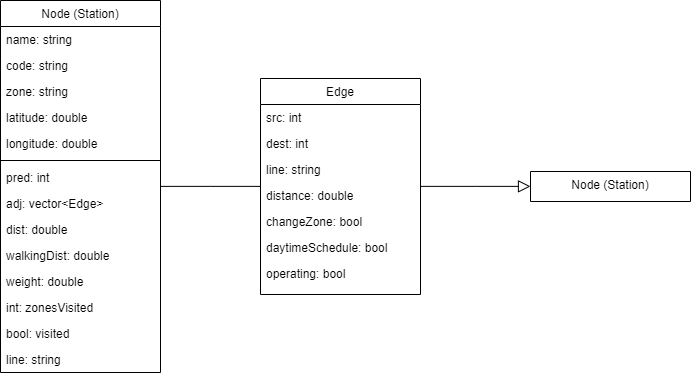

The diagram above was exported from draw.io. Its source (the exported page's mxGraphModel, read from the mxfile embedded in the PNG):
<mxGraphModel dx="1039" dy="496" grid="1" gridSize="10" guides="1" tooltips="1" connect="1" arrows="1" fold="1" page="1" pageScale="1" pageWidth="827" pageHeight="1169" math="0" shadow="0">
  <root>
    <mxCell id="WIyWlLk6GJQsqaUBKTNV-0" />
    <mxCell id="WIyWlLk6GJQsqaUBKTNV-1" parent="WIyWlLk6GJQsqaUBKTNV-0" />
    <mxCell id="zkfFHV4jXpPFQw0GAbJ--6" value="Node (Station)" style="swimlane;fontStyle=0;align=center;verticalAlign=top;childLayout=stackLayout;horizontal=1;startSize=26;horizontalStack=0;resizeParent=1;resizeLast=0;collapsible=1;marginBottom=0;rounded=0;shadow=0;strokeWidth=1;" parent="WIyWlLk6GJQsqaUBKTNV-1" vertex="1">
      <mxGeometry x="100" y="140" width="160" height="372" as="geometry">
        <mxRectangle x="130" y="380" width="160" height="26" as="alternateBounds" />
      </mxGeometry>
    </mxCell>
    <mxCell id="zkfFHV4jXpPFQw0GAbJ--7" value="name: string" style="text;align=left;verticalAlign=top;spacingLeft=4;spacingRight=4;overflow=hidden;rotatable=0;points=[[0,0.5],[1,0.5]];portConstraint=eastwest;" parent="zkfFHV4jXpPFQw0GAbJ--6" vertex="1">
      <mxGeometry y="26" width="160" height="26" as="geometry" />
    </mxCell>
    <mxCell id="zkfFHV4jXpPFQw0GAbJ--8" value="code: string" style="text;align=left;verticalAlign=top;spacingLeft=4;spacingRight=4;overflow=hidden;rotatable=0;points=[[0,0.5],[1,0.5]];portConstraint=eastwest;rounded=0;shadow=0;html=0;" parent="zkfFHV4jXpPFQw0GAbJ--6" vertex="1">
      <mxGeometry y="52" width="160" height="26" as="geometry" />
    </mxCell>
    <mxCell id="wy2jjOx_M90UTwExJHos-12" value="zone: string" style="text;align=left;verticalAlign=top;spacingLeft=4;spacingRight=4;overflow=hidden;rotatable=0;points=[[0,0.5],[1,0.5]];portConstraint=eastwest;rounded=0;shadow=0;html=0;" vertex="1" parent="zkfFHV4jXpPFQw0GAbJ--6">
      <mxGeometry y="78" width="160" height="26" as="geometry" />
    </mxCell>
    <mxCell id="wy2jjOx_M90UTwExJHos-13" value="latitude: double" style="text;align=left;verticalAlign=top;spacingLeft=4;spacingRight=4;overflow=hidden;rotatable=0;points=[[0,0.5],[1,0.5]];portConstraint=eastwest;rounded=0;shadow=0;html=0;" vertex="1" parent="zkfFHV4jXpPFQw0GAbJ--6">
      <mxGeometry y="104" width="160" height="26" as="geometry" />
    </mxCell>
    <mxCell id="wy2jjOx_M90UTwExJHos-14" value="longitude: double" style="text;align=left;verticalAlign=top;spacingLeft=4;spacingRight=4;overflow=hidden;rotatable=0;points=[[0,0.5],[1,0.5]];portConstraint=eastwest;rounded=0;shadow=0;html=0;" vertex="1" parent="zkfFHV4jXpPFQw0GAbJ--6">
      <mxGeometry y="130" width="160" height="26" as="geometry" />
    </mxCell>
    <mxCell id="wy2jjOx_M90UTwExJHos-16" value="" style="line;html=1;strokeWidth=1;align=left;verticalAlign=middle;spacingTop=-1;spacingLeft=3;spacingRight=3;rotatable=0;labelPosition=right;points=[];portConstraint=eastwest;" vertex="1" parent="zkfFHV4jXpPFQw0GAbJ--6">
      <mxGeometry y="156" width="160" height="8" as="geometry" />
    </mxCell>
    <mxCell id="wy2jjOx_M90UTwExJHos-15" value="pred: int" style="text;align=left;verticalAlign=top;spacingLeft=4;spacingRight=4;overflow=hidden;rotatable=0;points=[[0,0.5],[1,0.5]];portConstraint=eastwest;rounded=0;shadow=0;html=0;" vertex="1" parent="zkfFHV4jXpPFQw0GAbJ--6">
      <mxGeometry y="164" width="160" height="26" as="geometry" />
    </mxCell>
    <mxCell id="wy2jjOx_M90UTwExJHos-23" value="adj: vector&lt;Edge&gt;    " style="text;align=left;verticalAlign=top;spacingLeft=4;spacingRight=4;overflow=hidden;rotatable=0;points=[[0,0.5],[1,0.5]];portConstraint=eastwest;rounded=0;shadow=0;html=0;" vertex="1" parent="zkfFHV4jXpPFQw0GAbJ--6">
      <mxGeometry y="190" width="160" height="26" as="geometry" />
    </mxCell>
    <mxCell id="wy2jjOx_M90UTwExJHos-17" value="dist: double" style="text;align=left;verticalAlign=top;spacingLeft=4;spacingRight=4;overflow=hidden;rotatable=0;points=[[0,0.5],[1,0.5]];portConstraint=eastwest;rounded=0;shadow=0;html=0;" vertex="1" parent="zkfFHV4jXpPFQw0GAbJ--6">
      <mxGeometry y="216" width="160" height="26" as="geometry" />
    </mxCell>
    <mxCell id="wy2jjOx_M90UTwExJHos-18" value="walkingDist: double" style="text;align=left;verticalAlign=top;spacingLeft=4;spacingRight=4;overflow=hidden;rotatable=0;points=[[0,0.5],[1,0.5]];portConstraint=eastwest;rounded=0;shadow=0;html=0;" vertex="1" parent="zkfFHV4jXpPFQw0GAbJ--6">
      <mxGeometry y="242" width="160" height="26" as="geometry" />
    </mxCell>
    <mxCell id="wy2jjOx_M90UTwExJHos-19" value="weight: double" style="text;align=left;verticalAlign=top;spacingLeft=4;spacingRight=4;overflow=hidden;rotatable=0;points=[[0,0.5],[1,0.5]];portConstraint=eastwest;rounded=0;shadow=0;html=0;" vertex="1" parent="zkfFHV4jXpPFQw0GAbJ--6">
      <mxGeometry y="268" width="160" height="26" as="geometry" />
    </mxCell>
    <mxCell id="wy2jjOx_M90UTwExJHos-20" value="int: zonesVisited" style="text;align=left;verticalAlign=top;spacingLeft=4;spacingRight=4;overflow=hidden;rotatable=0;points=[[0,0.5],[1,0.5]];portConstraint=eastwest;rounded=0;shadow=0;html=0;" vertex="1" parent="zkfFHV4jXpPFQw0GAbJ--6">
      <mxGeometry y="294" width="160" height="26" as="geometry" />
    </mxCell>
    <mxCell id="wy2jjOx_M90UTwExJHos-21" value="bool: visited" style="text;align=left;verticalAlign=top;spacingLeft=4;spacingRight=4;overflow=hidden;rotatable=0;points=[[0,0.5],[1,0.5]];portConstraint=eastwest;rounded=0;shadow=0;html=0;" vertex="1" parent="zkfFHV4jXpPFQw0GAbJ--6">
      <mxGeometry y="320" width="160" height="26" as="geometry" />
    </mxCell>
    <mxCell id="wy2jjOx_M90UTwExJHos-22" value="line: string" style="text;align=left;verticalAlign=top;spacingLeft=4;spacingRight=4;overflow=hidden;rotatable=0;points=[[0,0.5],[1,0.5]];portConstraint=eastwest;rounded=0;shadow=0;html=0;" vertex="1" parent="zkfFHV4jXpPFQw0GAbJ--6">
      <mxGeometry y="346" width="160" height="26" as="geometry" />
    </mxCell>
    <mxCell id="zkfFHV4jXpPFQw0GAbJ--12" value="" style="endArrow=block;endSize=10;endFill=0;shadow=0;strokeWidth=1;rounded=0;edgeStyle=elbowEdgeStyle;elbow=vertical;startArrow=none;" parent="WIyWlLk6GJQsqaUBKTNV-1" source="wy2jjOx_M90UTwExJHos-25" target="wy2jjOx_M90UTwExJHos-6" edge="1">
      <mxGeometry width="160" relative="1" as="geometry">
        <mxPoint x="200" y="203" as="sourcePoint" />
        <mxPoint x="460" y="209.29032258064512" as="targetPoint" />
      </mxGeometry>
    </mxCell>
    <mxCell id="wy2jjOx_M90UTwExJHos-6" value="Node (Station)" style="swimlane;fontStyle=0;align=center;verticalAlign=top;childLayout=stackLayout;horizontal=1;startSize=138;horizontalStack=0;resizeParent=1;resizeLast=0;collapsible=1;marginBottom=0;rounded=0;shadow=0;strokeWidth=1;" vertex="1" parent="WIyWlLk6GJQsqaUBKTNV-1">
      <mxGeometry x="630" y="311" width="160" height="30" as="geometry">
        <mxRectangle x="130" y="380" width="160" height="26" as="alternateBounds" />
      </mxGeometry>
    </mxCell>
    <mxCell id="wy2jjOx_M90UTwExJHos-25" value="Edge" style="swimlane;fontStyle=0;align=center;verticalAlign=top;childLayout=stackLayout;horizontal=1;startSize=26;horizontalStack=0;resizeParent=1;resizeLast=0;collapsible=1;marginBottom=0;rounded=0;shadow=0;strokeWidth=1;" vertex="1" parent="WIyWlLk6GJQsqaUBKTNV-1">
      <mxGeometry x="360" y="218" width="160" height="216" as="geometry">
        <mxRectangle x="130" y="380" width="160" height="26" as="alternateBounds" />
      </mxGeometry>
    </mxCell>
    <mxCell id="wy2jjOx_M90UTwExJHos-41" value="src: int" style="text;align=left;verticalAlign=top;spacingLeft=4;spacingRight=4;overflow=hidden;rotatable=0;points=[[0,0.5],[1,0.5]];portConstraint=eastwest;rounded=0;shadow=0;html=0;" vertex="1" parent="wy2jjOx_M90UTwExJHos-25">
      <mxGeometry y="26" width="160" height="26" as="geometry" />
    </mxCell>
    <mxCell id="wy2jjOx_M90UTwExJHos-42" value="dest: int" style="text;align=left;verticalAlign=top;spacingLeft=4;spacingRight=4;overflow=hidden;rotatable=0;points=[[0,0.5],[1,0.5]];portConstraint=eastwest;rounded=0;shadow=0;html=0;" vertex="1" parent="wy2jjOx_M90UTwExJHos-25">
      <mxGeometry y="52" width="160" height="26" as="geometry" />
    </mxCell>
    <mxCell id="wy2jjOx_M90UTwExJHos-39" value="line: string" style="text;align=left;verticalAlign=top;spacingLeft=4;spacingRight=4;overflow=hidden;rotatable=0;points=[[0,0.5],[1,0.5]];portConstraint=eastwest;rounded=0;shadow=0;html=0;" vertex="1" parent="wy2jjOx_M90UTwExJHos-25">
      <mxGeometry y="78" width="160" height="26" as="geometry" />
    </mxCell>
    <mxCell id="wy2jjOx_M90UTwExJHos-43" value="distance: double" style="text;align=left;verticalAlign=top;spacingLeft=4;spacingRight=4;overflow=hidden;rotatable=0;points=[[0,0.5],[1,0.5]];portConstraint=eastwest;rounded=0;shadow=0;html=0;" vertex="1" parent="wy2jjOx_M90UTwExJHos-25">
      <mxGeometry y="104" width="160" height="26" as="geometry" />
    </mxCell>
    <mxCell id="wy2jjOx_M90UTwExJHos-44" value="changeZone: bool" style="text;align=left;verticalAlign=top;spacingLeft=4;spacingRight=4;overflow=hidden;rotatable=0;points=[[0,0.5],[1,0.5]];portConstraint=eastwest;rounded=0;shadow=0;html=0;" vertex="1" parent="wy2jjOx_M90UTwExJHos-25">
      <mxGeometry y="130" width="160" height="26" as="geometry" />
    </mxCell>
    <mxCell id="wy2jjOx_M90UTwExJHos-45" value="daytimeSchedule: bool" style="text;align=left;verticalAlign=top;spacingLeft=4;spacingRight=4;overflow=hidden;rotatable=0;points=[[0,0.5],[1,0.5]];portConstraint=eastwest;rounded=0;shadow=0;html=0;" vertex="1" parent="wy2jjOx_M90UTwExJHos-25">
      <mxGeometry y="156" width="160" height="26" as="geometry" />
    </mxCell>
    <mxCell id="wy2jjOx_M90UTwExJHos-46" value="operating: bool" style="text;align=left;verticalAlign=top;spacingLeft=4;spacingRight=4;overflow=hidden;rotatable=0;points=[[0,0.5],[1,0.5]];portConstraint=eastwest;rounded=0;shadow=0;html=0;" vertex="1" parent="wy2jjOx_M90UTwExJHos-25">
      <mxGeometry y="182" width="160" height="26" as="geometry" />
    </mxCell>
    <mxCell id="wy2jjOx_M90UTwExJHos-40" value="" style="endArrow=none;endSize=10;endFill=0;shadow=0;strokeWidth=1;rounded=0;edgeStyle=elbowEdgeStyle;elbow=vertical;" edge="1" parent="WIyWlLk6GJQsqaUBKTNV-1" source="zkfFHV4jXpPFQw0GAbJ--6" target="wy2jjOx_M90UTwExJHos-25">
      <mxGeometry width="160" relative="1" as="geometry">
        <mxPoint x="260" y="313.0526315789474" as="sourcePoint" />
        <mxPoint x="610" y="313.0526315789474" as="targetPoint" />
      </mxGeometry>
    </mxCell>
  </root>
</mxGraphModel>